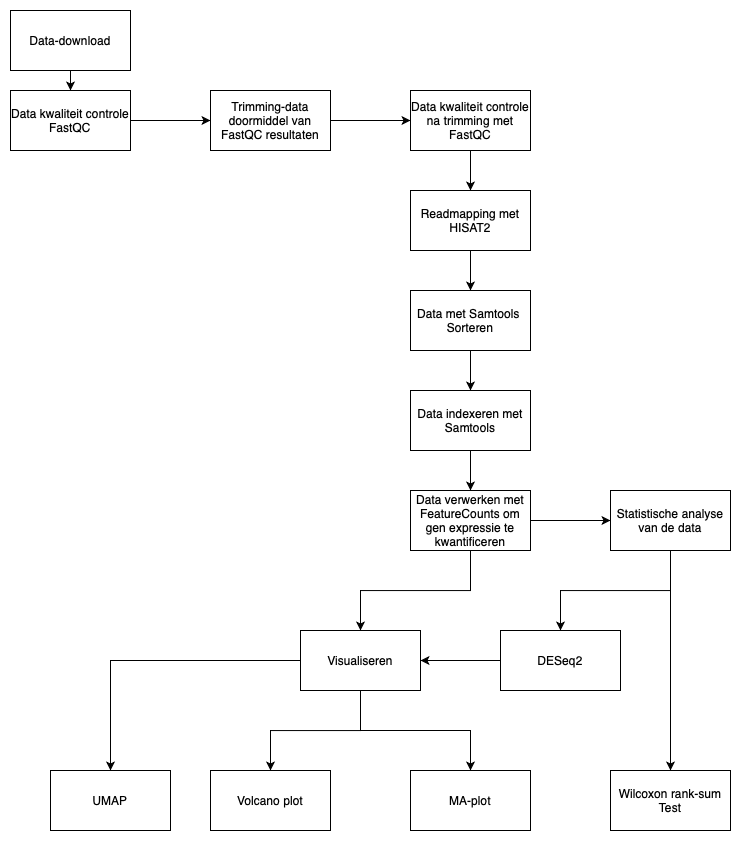

The diagram above was exported from draw.io. Its source (the exported page's mxGraphModel, read from the mxfile embedded in the PNG):
<mxGraphModel dx="1122" dy="761" grid="1" gridSize="10" guides="1" tooltips="1" connect="1" arrows="1" fold="1" page="1" pageScale="1" pageWidth="827" pageHeight="1169" math="0" shadow="0">
  <root>
    <mxCell id="0" />
    <mxCell id="1" parent="0" />
    <mxCell id="Zyz9OwXsK4Q5iwvl5nm--3" value="" style="edgeStyle=orthogonalEdgeStyle;rounded=0;orthogonalLoop=1;jettySize=auto;html=1;" edge="1" parent="1" source="Zyz9OwXsK4Q5iwvl5nm--1" target="Zyz9OwXsK4Q5iwvl5nm--2">
      <mxGeometry relative="1" as="geometry" />
    </mxCell>
    <mxCell id="Zyz9OwXsK4Q5iwvl5nm--1" value="Data-download" style="rounded=0;whiteSpace=wrap;html=1;" vertex="1" parent="1">
      <mxGeometry x="40" y="30" width="120" height="60" as="geometry" />
    </mxCell>
    <mxCell id="Zyz9OwXsK4Q5iwvl5nm--5" value="" style="edgeStyle=orthogonalEdgeStyle;rounded=0;orthogonalLoop=1;jettySize=auto;html=1;" edge="1" parent="1" source="Zyz9OwXsK4Q5iwvl5nm--2" target="Zyz9OwXsK4Q5iwvl5nm--4">
      <mxGeometry relative="1" as="geometry" />
    </mxCell>
    <mxCell id="Zyz9OwXsK4Q5iwvl5nm--2" value="Data kwaliteit controle&lt;div&gt;FastQC&lt;/div&gt;" style="rounded=0;whiteSpace=wrap;html=1;" vertex="1" parent="1">
      <mxGeometry x="40" y="110" width="120" height="60" as="geometry" />
    </mxCell>
    <mxCell id="Zyz9OwXsK4Q5iwvl5nm--7" value="" style="edgeStyle=orthogonalEdgeStyle;rounded=0;orthogonalLoop=1;jettySize=auto;html=1;" edge="1" parent="1" source="Zyz9OwXsK4Q5iwvl5nm--4" target="Zyz9OwXsK4Q5iwvl5nm--6">
      <mxGeometry relative="1" as="geometry" />
    </mxCell>
    <mxCell id="Zyz9OwXsK4Q5iwvl5nm--4" value="Trimming-data&lt;div&gt;doormiddel van FastQC resultaten&lt;/div&gt;" style="rounded=0;whiteSpace=wrap;html=1;" vertex="1" parent="1">
      <mxGeometry x="240" y="110" width="120" height="60" as="geometry" />
    </mxCell>
    <mxCell id="Zyz9OwXsK4Q5iwvl5nm--9" value="" style="edgeStyle=orthogonalEdgeStyle;rounded=0;orthogonalLoop=1;jettySize=auto;html=1;" edge="1" parent="1" source="Zyz9OwXsK4Q5iwvl5nm--6" target="Zyz9OwXsK4Q5iwvl5nm--8">
      <mxGeometry relative="1" as="geometry" />
    </mxCell>
    <mxCell id="Zyz9OwXsK4Q5iwvl5nm--6" value="Data kwaliteit controle na trimming met FastQC" style="whiteSpace=wrap;html=1;rounded=0;" vertex="1" parent="1">
      <mxGeometry x="440" y="110" width="120" height="60" as="geometry" />
    </mxCell>
    <mxCell id="Zyz9OwXsK4Q5iwvl5nm--11" value="" style="edgeStyle=orthogonalEdgeStyle;rounded=0;orthogonalLoop=1;jettySize=auto;html=1;" edge="1" parent="1" source="Zyz9OwXsK4Q5iwvl5nm--8" target="Zyz9OwXsK4Q5iwvl5nm--10">
      <mxGeometry relative="1" as="geometry" />
    </mxCell>
    <mxCell id="Zyz9OwXsK4Q5iwvl5nm--8" value="Readmapping met HISAT2" style="rounded=0;whiteSpace=wrap;html=1;" vertex="1" parent="1">
      <mxGeometry x="440" y="210" width="120" height="60" as="geometry" />
    </mxCell>
    <mxCell id="Zyz9OwXsK4Q5iwvl5nm--13" value="" style="edgeStyle=orthogonalEdgeStyle;rounded=0;orthogonalLoop=1;jettySize=auto;html=1;" edge="1" parent="1" source="Zyz9OwXsK4Q5iwvl5nm--10" target="Zyz9OwXsK4Q5iwvl5nm--12">
      <mxGeometry relative="1" as="geometry" />
    </mxCell>
    <mxCell id="Zyz9OwXsK4Q5iwvl5nm--10" value="&lt;div&gt;Data met Samtools&amp;nbsp;&lt;/div&gt;Sorteren" style="rounded=0;whiteSpace=wrap;html=1;" vertex="1" parent="1">
      <mxGeometry x="440" y="310" width="120" height="60" as="geometry" />
    </mxCell>
    <mxCell id="Zyz9OwXsK4Q5iwvl5nm--15" value="" style="edgeStyle=orthogonalEdgeStyle;rounded=0;orthogonalLoop=1;jettySize=auto;html=1;" edge="1" parent="1" source="Zyz9OwXsK4Q5iwvl5nm--12" target="Zyz9OwXsK4Q5iwvl5nm--14">
      <mxGeometry relative="1" as="geometry" />
    </mxCell>
    <mxCell id="Zyz9OwXsK4Q5iwvl5nm--12" value="Data indexeren met Samtools" style="whiteSpace=wrap;html=1;rounded=0;" vertex="1" parent="1">
      <mxGeometry x="440" y="410" width="120" height="60" as="geometry" />
    </mxCell>
    <mxCell id="Zyz9OwXsK4Q5iwvl5nm--23" value="" style="edgeStyle=orthogonalEdgeStyle;rounded=0;orthogonalLoop=1;jettySize=auto;html=1;entryX=0.5;entryY=0;entryDx=0;entryDy=0;" edge="1" parent="1" source="Zyz9OwXsK4Q5iwvl5nm--14" target="Zyz9OwXsK4Q5iwvl5nm--20">
      <mxGeometry relative="1" as="geometry">
        <mxPoint x="500" y="650" as="targetPoint" />
      </mxGeometry>
    </mxCell>
    <mxCell id="Zyz9OwXsK4Q5iwvl5nm--34" value="" style="edgeStyle=orthogonalEdgeStyle;rounded=0;orthogonalLoop=1;jettySize=auto;html=1;" edge="1" parent="1" source="Zyz9OwXsK4Q5iwvl5nm--14" target="Zyz9OwXsK4Q5iwvl5nm--33">
      <mxGeometry relative="1" as="geometry" />
    </mxCell>
    <mxCell id="Zyz9OwXsK4Q5iwvl5nm--14" value="Data verwerken met FeatureCounts om gen expressie te kwantificeren" style="rounded=0;whiteSpace=wrap;html=1;" vertex="1" parent="1">
      <mxGeometry x="440" y="510" width="120" height="60" as="geometry" />
    </mxCell>
    <mxCell id="Zyz9OwXsK4Q5iwvl5nm--25" value="" style="edgeStyle=orthogonalEdgeStyle;rounded=0;orthogonalLoop=1;jettySize=auto;html=1;" edge="1" parent="1" source="Zyz9OwXsK4Q5iwvl5nm--20" target="Zyz9OwXsK4Q5iwvl5nm--24">
      <mxGeometry relative="1" as="geometry" />
    </mxCell>
    <mxCell id="Zyz9OwXsK4Q5iwvl5nm--20" value="Visualiseren" style="whiteSpace=wrap;html=1;rounded=0;" vertex="1" parent="1">
      <mxGeometry x="330" y="650" width="120" height="60" as="geometry" />
    </mxCell>
    <mxCell id="Zyz9OwXsK4Q5iwvl5nm--24" value="Volcano plot" style="rounded=0;whiteSpace=wrap;html=1;" vertex="1" parent="1">
      <mxGeometry x="240" y="790" width="120" height="60" as="geometry" />
    </mxCell>
    <mxCell id="Zyz9OwXsK4Q5iwvl5nm--27" value="UMAP" style="whiteSpace=wrap;html=1;rounded=0;" vertex="1" parent="1">
      <mxGeometry x="80" y="790" width="120" height="60" as="geometry" />
    </mxCell>
    <mxCell id="Zyz9OwXsK4Q5iwvl5nm--29" value="" style="endArrow=classic;html=1;rounded=0;exitX=0;exitY=0.5;exitDx=0;exitDy=0;entryX=0.5;entryY=0;entryDx=0;entryDy=0;" edge="1" parent="1" source="Zyz9OwXsK4Q5iwvl5nm--20" target="Zyz9OwXsK4Q5iwvl5nm--27">
      <mxGeometry width="50" height="50" relative="1" as="geometry">
        <mxPoint x="270" y="790" as="sourcePoint" />
        <mxPoint x="320" y="740" as="targetPoint" />
        <Array as="points">
          <mxPoint x="140" y="680" />
        </Array>
      </mxGeometry>
    </mxCell>
    <mxCell id="Zyz9OwXsK4Q5iwvl5nm--30" value="MA-plot" style="whiteSpace=wrap;html=1;rounded=0;" vertex="1" parent="1">
      <mxGeometry x="440" y="790" width="120" height="60" as="geometry" />
    </mxCell>
    <mxCell id="Zyz9OwXsK4Q5iwvl5nm--32" value="" style="endArrow=classic;html=1;rounded=0;entryX=0.5;entryY=0;entryDx=0;entryDy=0;" edge="1" parent="1" target="Zyz9OwXsK4Q5iwvl5nm--30">
      <mxGeometry width="50" height="50" relative="1" as="geometry">
        <mxPoint x="390" y="710" as="sourcePoint" />
        <mxPoint x="410" y="710" as="targetPoint" />
        <Array as="points">
          <mxPoint x="390" y="750" />
          <mxPoint x="500" y="750" />
        </Array>
      </mxGeometry>
    </mxCell>
    <mxCell id="Zyz9OwXsK4Q5iwvl5nm--36" value="" style="edgeStyle=orthogonalEdgeStyle;rounded=0;orthogonalLoop=1;jettySize=auto;html=1;" edge="1" parent="1" source="Zyz9OwXsK4Q5iwvl5nm--33" target="Zyz9OwXsK4Q5iwvl5nm--35">
      <mxGeometry relative="1" as="geometry" />
    </mxCell>
    <mxCell id="Zyz9OwXsK4Q5iwvl5nm--33" value="Statistische analyse van de data" style="whiteSpace=wrap;html=1;rounded=0;" vertex="1" parent="1">
      <mxGeometry x="640" y="510" width="120" height="60" as="geometry" />
    </mxCell>
    <mxCell id="Zyz9OwXsK4Q5iwvl5nm--38" value="" style="edgeStyle=orthogonalEdgeStyle;rounded=0;orthogonalLoop=1;jettySize=auto;html=1;" edge="1" parent="1" target="Zyz9OwXsK4Q5iwvl5nm--37">
      <mxGeometry relative="1" as="geometry">
        <mxPoint x="700" y="570" as="sourcePoint" />
        <Array as="points">
          <mxPoint x="700" y="680" />
        </Array>
      </mxGeometry>
    </mxCell>
    <mxCell id="Zyz9OwXsK4Q5iwvl5nm--35" value="DESeq2" style="whiteSpace=wrap;html=1;rounded=0;" vertex="1" parent="1">
      <mxGeometry x="530" y="650" width="120" height="60" as="geometry" />
    </mxCell>
    <mxCell id="Zyz9OwXsK4Q5iwvl5nm--37" value="Wilcoxon rank-sum Test" style="whiteSpace=wrap;html=1;rounded=0;" vertex="1" parent="1">
      <mxGeometry x="640" y="790" width="120" height="60" as="geometry" />
    </mxCell>
    <mxCell id="Zyz9OwXsK4Q5iwvl5nm--39" value="" style="endArrow=classic;html=1;rounded=0;exitX=0;exitY=0.5;exitDx=0;exitDy=0;entryX=1;entryY=0.5;entryDx=0;entryDy=0;" edge="1" parent="1" source="Zyz9OwXsK4Q5iwvl5nm--35" target="Zyz9OwXsK4Q5iwvl5nm--20">
      <mxGeometry width="50" height="50" relative="1" as="geometry">
        <mxPoint x="470" y="690" as="sourcePoint" />
        <mxPoint x="520" y="640" as="targetPoint" />
      </mxGeometry>
    </mxCell>
  </root>
</mxGraphModel>